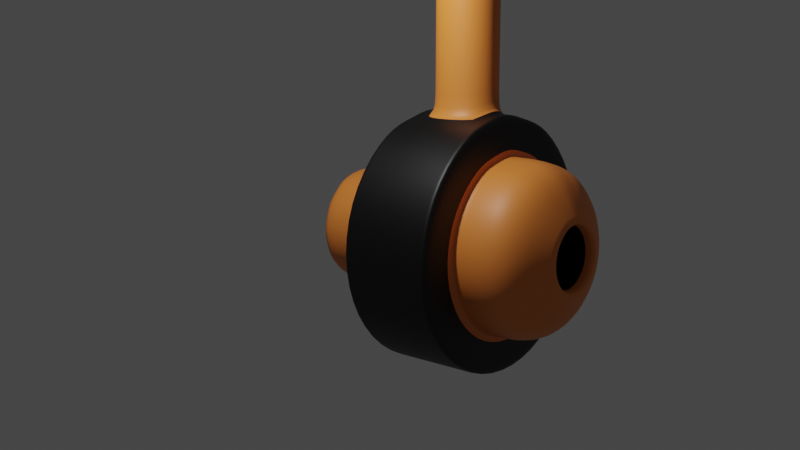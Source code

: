 # Source: Turret.blend  (saved by Blender 2.83.18; exported with 4.5.12 LTS)
import bpy
from mathutils import Matrix  # noqa: F401  (used for matrix-valued properties, if any)

bpy.ops.wm.read_factory_settings(use_empty=True)
scene = bpy.context.scene
scene.name = 'Scene'

# ---- collections
col_collection = bpy.data.collections.new('Collection'); scene.collection.children.link(col_collection)

# ---- materials (node trees are filled in below, after node groups)
mat_canonin = bpy.data.materials.new('CanonIn')
mat_canonin.use_transparent_shadow = False
mat_body = bpy.data.materials.new('Body')
mat_body.use_transparent_shadow = False

# ---- material node trees
mat_canonin.use_nodes = True; mat_canonin.node_tree.nodes.clear()
_N = mat_canonin.node_tree.nodes; _L = mat_canonin.node_tree.links
n0 = _N.new('ShaderNodeBsdfPrincipled'); n0.name = 'Principled BSDF'; n0.location = (10, 300)
n0.distribution = 'GGX'
n0.subsurface_method = 'BURLEY'
n0.inputs[0].default_value = (0.0, 0.0, 0.0, 1.0)
n0.inputs[3].default_value = 1.45
n0.inputs[27].default_value = (0.0, 0.0, 0.0, 1.0)
n0.inputs[28].default_value = 1.0
n1 = _N.new('ShaderNodeOutputMaterial'); n1.name = 'Material Output'; n1.location = (300, 300)
_L.new(n0.outputs[0], n1.inputs[0])
n1.is_active_output = True
mat_body.use_nodes = True; mat_body.node_tree.nodes.clear()
_N = mat_body.node_tree.nodes; _L = mat_body.node_tree.links
n0 = _N.new('ShaderNodeBsdfPrincipled'); n0.name = 'Principled BSDF'; n0.location = (10, 300)
n0.distribution = 'GGX'
n0.subsurface_method = 'BURLEY'
n0.inputs[0].default_value = (0.8, 0.2318, 0.03967, 1.0)
n0.inputs[3].default_value = 1.45
n0.inputs[27].default_value = (0.0, 0.0, 0.0, 1.0)
n0.inputs[28].default_value = 1.0
n1 = _N.new('ShaderNodeOutputMaterial'); n1.name = 'Material Output'; n1.location = (300, 300)
_L.new(n0.outputs[0], n1.inputs[0])
n1.is_active_output = True

# ---- world
world_world = bpy.data.worlds.new('World'); scene.world = world_world
world_world.use_nodes = True; world_world.node_tree.nodes.clear()
_N = world_world.node_tree.nodes; _L = world_world.node_tree.links
n0 = _N.new('ShaderNodeOutputWorld'); n0.name = 'World Output'; n0.location = (300, 300)
n1 = _N.new('ShaderNodeBackground'); n1.name = 'Background'; n1.location = (10, 300)
n1.inputs[0].default_value = (0.05088, 0.05088, 0.05088, 1.0)
_L.new(n1.outputs[0], n0.inputs[0])
n0.is_active_output = True
world_world.color = (0.05088, 0.05088, 0.05088)
world_world.use_sun_shadow = False
world_world.sun_shadow_jitter_overblur = 0.0

# ---- cameras
cam_camera = bpy.data.cameras.new('Camera')
cam_camera.clip_end = 100.0
cam_camera.ortho_scale = 7.314

# ---- lights
light_light = bpy.data.lights.new('Light', 'POINT')
light_light.transmission_factor = 0.0
light_light.energy = 1000.0
light_light.shadow_soft_size = 0.1
light_light.shadow_maximum_resolution = 0.006
light_light.use_absolute_resolution = True

# ---- meshes
me_cylinder = bpy.data.meshes.new('Cylinder')
me_cylinder.from_pydata([(1.0, -1.512, -7.55e-08), (1.0, 0.07177, -7.55e-08), (0.866, -1.512, 0.5), (0.866, 0.07177, 0.5), (0.5, -1.512, 0.866), (0.5, 0.07177, 0.866), (5.905e-07, -1.512, 1.0), (5.263e-09, 0.07177, 1.0), (-0.5, -1.512, 0.866), (-0.5, 0.07177, 0.866), (-0.866, -1.512, 0.5), (-0.866, 0.07177, 0.5), (-1.0, -1.512, 2.265e-07), (-1.0, 0.07177, 2.265e-07), (-0.866, -1.512, -0.5), (-0.866, 0.07177, -0.5), (-0.5, -1.512, -0.866), (-0.5, 0.07177, -0.866), (1.833e-08, -1.512, -1.0), (-5.669e-07, 0.07177, -1.0), (0.5, -1.512, -0.866), (0.5, 0.07177, -0.866), (0.866, -1.512, -0.5), (0.866, 0.07177, -0.5), (2.153, 0.07177, -1.511e-07), (1.865, 0.07177, 1.077), (1.077, 0.07177, 1.865), (2.023e-07, 0.07177, 2.153), (-1.077, 0.07177, 1.865), (-1.865, 0.07177, 1.077), (-2.153, 0.07177, 4.991e-07), (-1.865, 0.07177, -1.077), (-1.077, 0.07177, -1.865), (-1.03e-06, 0.07177, -2.153), (1.077, 0.07177, -1.865), (1.865, 0.07177, -1.077), (1.482, 1.694, -2.794e-08), (1.283, 1.694, 0.741), (0.741, 1.694, 1.283), (-4.167e-07, 1.694, 1.482), (-0.741, 1.694, 1.283), (-1.283, 1.694, 0.741), (-1.482, 1.694, 3.76e-07), (-1.283, 1.694, -0.741), (-0.741, 1.694, -1.283), (-1.237e-06, 1.694, -1.482), (0.741, 1.694, -1.283), (1.283, 1.694, -0.741), (1.865, 1.694, 1.077), (2.153, 1.694, -1.511e-07), (1.077, 1.694, 1.865), (-3.971e-07, 1.694, 2.153), (-1.077, 1.694, 1.865), (-1.865, 1.694, 1.077), (-2.153, 1.694, 4.991e-07), (-1.865, 1.694, -1.077), (-1.077, 1.694, -1.865), (-1.629e-06, 1.694, -2.153), (1.077, 1.694, -1.865), (1.865, 1.694, -1.077), (1.482, 2.338, -2.794e-08), (1.283, 2.338, 0.741), (0.741, 2.338, 1.283), (-6.548e-07, 2.338, 1.482), (-0.741, 2.338, 1.283), (-1.283, 2.338, 0.741), (-1.482, 2.338, 3.76e-07), (-1.283, 2.338, -0.741), (-0.741, 2.338, -1.283), (-1.475e-06, 2.338, -1.482), (0.741, 2.338, -1.283), (1.283, 2.338, -0.741), (1.248, 2.708, -2.667e-08), (1.081, 2.708, 0.624), (0.624, 2.708, 1.081), (-8.432e-07, 2.708, 1.248), (-0.624, 2.708, 1.081), (-1.081, 2.708, 0.624), (-1.248, 2.708, 3.135e-07), (-1.081, 2.708, -0.624), (-0.624, 2.708, -1.081), (-1.534e-06, 2.708, -1.248), (0.624, 2.708, -1.081), (1.081, 2.708, -0.624), (0.438, 1.924, 0.2529), (1.865, 0.8725, 1.077), (2.153, 0.8725, -1.511e-07), (1.865, 0.8725, -1.077), (-1.077, 0.8725, 1.865), (-1.865, 0.8725, -1.077), (1.077, 0.8725, -1.865), (-1.326e-06, 0.8725, -2.153), (-1.139e-07, 1.451, 4.72), (1.077, 0.8725, 1.865), (-2.153, 0.8725, 4.991e-07), (-1.865, 0.8725, 1.077), (0.438, 3.02, 0.2529), (0.5058, 3.02, -1.728e-08), (0.2529, 3.02, 0.438), (-1.111e-06, 3.02, 0.5058), (-0.2529, 3.02, 0.438), (-0.438, 3.02, 0.2529), (-0.5058, 3.02, 1.206e-07), (-0.438, 3.02, -0.2529), (-0.2529, 3.02, -0.438), (-1.391e-06, 3.02, -0.5058), (0.2529, 3.02, -0.438), (0.438, 3.02, -0.2529), (-1.077, 0.8725, -1.865), (-1.865, 1.451, 1.077), (1.077, 1.451, 1.865), (-1.54e-06, 1.451, -2.153), (2.153, 1.451, -1.511e-07), (-1.077, 1.451, -1.865), (1.865, 1.451, 1.077), (1.865, 1.451, -1.077), (-1.077, 1.451, 1.865), (-1.865, 1.451, -1.077), (1.077, 1.451, -1.865), (-3.075e-07, 1.451, 2.153), (-2.153, 1.451, 4.991e-07), (-2.153, 0.2936, 4.991e-07), (1.203e-07, 0.2936, 2.153), (1.077, 0.2936, -1.865), (-1.865, 0.2936, -1.077), (-1.077, 0.2936, 1.865), (1.865, 0.2936, -1.077), (1.865, 0.2936, 1.077), (-1.077, 0.2936, -1.865), (2.153, 0.2936, -1.511e-07), (-1.112e-06, 0.2936, -2.153), (1.077, 0.2936, 1.865), (-1.865, 0.2936, 1.077), (0.25, -1.512, 0.933), (0.25, 0.07177, 0.933), (0.5383, 0.07177, 2.009), (0.5383, 1.694, 2.009), (0.3705, 1.694, 1.383), (0.3705, 2.338, 1.383), (0.312, 2.708, 1.164), (0.1264, 3.02, 0.4719), (0.5383, 0.8725, 2.009), (0.388, 1.304, 2.009), (0.4324, 0.4883, 2.009), (-0.25, -1.512, 0.933), (-0.25, 0.07177, 0.933), (-0.5383, 0.07177, 2.009), (-0.5383, 1.694, 2.009), (-0.3705, 1.694, 1.383), (-0.3705, 2.338, 1.383), (-0.312, 2.708, 1.164), (-0.1265, 3.02, 0.4719), (-0.5383, 0.8725, 2.009), (-0.3333, 1.291, 2.009), (-0.3743, 0.5328, 2.009), (3.14e-07, 0.2936, 4.72), (0.5383, 0.8725, 4.72), (0.388, 1.304, 4.72), (0.4324, 0.4883, 4.72), (-0.5383, 0.8725, 4.72), (-0.3333, 1.291, 4.72), (-0.3743, 0.5328, 4.72), (0.003828, 0.4551, 4.72), (0.3959, 0.8768, 4.72), (0.003827, 1.298, 4.72), (0.2864, 1.191, 4.72), (0.3188, 0.597, 4.72), (-0.3883, 0.8768, 4.72), (-0.239, 1.181, 4.72), (-0.2688, 0.6293, 4.72), (0.003828, 0.4551, 2.47), (0.3959, 0.8768, 2.47), (0.003827, 1.298, 2.47), (0.2864, 1.191, 2.47), (0.3188, 0.597, 2.47), (-0.3883, 0.8768, 2.47), (-0.239, 1.181, 2.47), (-0.2688, 0.6293, 2.47), (0.5058, 1.924, -1.728e-08), (0.2529, 1.924, 0.438), (-7.063e-07, 1.924, 0.5058), (-0.2529, 1.924, 0.438), (-0.438, 1.924, 0.2529), (-0.5058, 1.924, 1.206e-07), (-0.438, 1.924, -0.2529), (-0.2529, 1.924, -0.438), (-9.861e-07, 1.924, -0.5058), (0.2529, 1.924, -0.438), (0.438, 1.924, -0.2529), (0.1265, 1.924, 0.4719), (-0.1265, 1.924, 0.4719), (-0.5383, 0.8725, 2.3), (-0.3333, 1.291, 2.3), (0.4324, 0.4883, 2.3), (1.411e-07, 0.2936, 2.429), (-0.3743, 0.5328, 2.3), (-2.867e-07, 1.451, 2.429), (0.388, 1.304, 2.3), (0.5383, 0.8725, 2.3), (-0.5383, 0.8725, 4.642), (0.4324, 0.4883, 4.642), (-1.194e-07, 1.451, 4.646), (-0.3333, 1.291, 4.642), (3.084e-07, 0.2936, 4.646), (-0.3743, 0.5328, 4.642), (0.388, 1.304, 4.642), (0.5383, 0.8725, 4.642), (0.003828, 0.4551, 4.694), (-0.2688, 0.6293, 4.694), (-0.3883, 0.8768, 4.694), (-0.239, 1.181, 4.694), (0.2864, 1.191, 4.694), (0.3959, 0.8768, 4.694), (0.003827, 1.298, 4.694), (0.3188, 0.597, 4.694), (1.0, -1.424, -7.55e-08), (0.866, -1.424, 0.5), (0.5, -1.424, 0.866), (5.58e-07, -1.424, 1.0), (-0.5, -1.424, 0.866), (-0.866, -1.424, 0.5), (-1.0, -1.424, 2.265e-07), (-0.866, -1.424, -0.5), (-0.5, -1.424, -0.866), (-1.415e-08, -1.424, -1.0), (0.5, -1.424, -0.866), (0.866, -1.424, -0.5), (0.25, -1.424, 0.933), (-0.25, -1.424, 0.933), (1.0, -0.1338, -7.55e-08), (0.866, -0.1338, 0.5), (0.5, -0.1338, 0.866), (8.124e-08, -0.1338, 1.0), (-0.5, -0.1338, 0.866), (-0.866, -0.1338, 0.5), (-1.0, -0.1338, 2.265e-07), (-0.866, -0.1338, -0.5), (-0.5, -0.1338, -0.866), (-4.91e-07, -0.1338, -1.0), (0.5, -0.1338, -0.866), (0.866, -0.1338, -0.5), (0.25, -0.1338, 0.933), (-0.25, -0.1338, 0.933), (-2.153, 0.1259, 4.991e-07), (1.823e-07, 0.1259, 2.153), (1.077, 0.1259, -1.865), (-1.865, 0.1259, -1.077), (-1.077, 0.1259, 1.865), (1.865, 0.1259, -1.077), (1.865, 0.1259, 1.077), (-1.077, 0.1259, -1.865), (2.153, 0.1259, -1.511e-07), (-1.05e-06, 0.1259, -2.153), (1.077, 0.1259, 1.865), (-1.865, 0.1259, 1.077), (0.5125, 0.1734, 2.009), (-0.4983, 0.1842, 2.009), (-1.865, 1.621, 1.077), (1.077, 1.621, 1.865), (-1.602e-06, 1.621, -2.153), (2.153, 1.621, -1.511e-07), (-1.077, 1.621, 1.865), (1.865, 1.621, -1.077), (1.865, 1.621, 1.077), (-1.077, 1.621, -1.865), (-1.865, 1.621, -1.077), (1.077, 1.621, -1.865), (-3.702e-07, 1.621, 2.153), (-2.153, 1.621, 4.991e-07), (0.4932, 1.577, 2.009), (-0.4768, 1.573, 2.009), (1.283, 1.743, 0.741), (0.741, 1.743, 1.283), (-0.741, 1.743, -1.283), (-1.255e-06, 1.743, -1.482), (-1.283, 1.743, 0.741), (-1.482, 1.743, 3.76e-07), (-4.35e-07, 1.743, 1.482), (0.741, 1.743, -1.283), (-1.283, 1.743, -0.741), (-0.741, 1.743, 1.283), (1.283, 1.743, -0.741), (1.482, 1.743, -2.794e-08), (0.3705, 1.743, 1.383), (-0.3705, 1.743, 1.383), (-0.2997, 2.981, 0.5191), (-0.5191, 2.981, 0.2997), (0.5191, 2.981, -0.2997), (0.5994, 2.981, -1.846e-08), (0.5191, 2.981, 0.2997), (0.2997, 2.981, 0.5191), (-0.2997, 2.981, -0.5191), (-1.409e-06, 2.981, -0.5994), (-0.5994, 2.981, 1.449e-07), (-1.078e-06, 2.981, 0.5994), (0.2997, 2.981, -0.5191), (-0.5191, 2.981, -0.2997), (0.1499, 2.981, 0.5593), (-0.1499, 2.981, 0.5593)], [], [(229, 1, 3, 230), (230, 3, 5, 231), (241, 134, 7, 232), (242, 145, 9, 233), (233, 9, 11, 234), (234, 11, 13, 235), (235, 13, 15, 236), (236, 15, 17, 237), (237, 17, 19, 238), (238, 19, 21, 239), (13, 11, 29, 30), (239, 21, 23, 240), (240, 23, 1, 229), (0, 2, 4, 133, 6, 144, 8, 10, 12, 14, 16, 18, 20, 22), (268, 257, 53, 54), (11, 9, 28, 29), (145, 7, 27, 146), (1, 23, 35, 24), (3, 1, 24, 25), (134, 5, 26, 135), (23, 21, 34, 35), (5, 3, 25, 26), (21, 19, 33, 34), (19, 17, 32, 33), (17, 15, 31, 32), (15, 13, 30, 31), (272, 271, 61, 62), (269, 258, 50, 136), (266, 259, 57, 58), (265, 268, 54, 55), (270, 267, 51, 147), (262, 266, 58, 59), (263, 260, 49, 48), (264, 265, 55, 56), (257, 261, 52, 53), (260, 262, 59, 49), (258, 263, 48, 50), (259, 264, 56, 57), (36, 37, 48, 49), (37, 38, 50, 48), (137, 39, 51, 136), (148, 40, 52, 147), (40, 41, 53, 52), (41, 42, 54, 53), (42, 43, 55, 54), (43, 44, 56, 55), (44, 45, 57, 56), (45, 46, 58, 57), (46, 47, 59, 58), (47, 36, 49, 59), (60, 71, 83, 72), (274, 273, 68, 69), (276, 275, 65, 66), (283, 272, 62, 138), (278, 274, 69, 70), (279, 276, 66, 67), (284, 277, 63, 149), (281, 278, 70, 71), (271, 282, 60, 61), (273, 279, 67, 68), (275, 280, 64, 65), (282, 281, 71, 60), (286, 285, 100, 101), (62, 61, 73, 74), (69, 68, 80, 81), (66, 65, 77, 78), (138, 62, 74, 139), (70, 69, 81, 82), (67, 66, 78, 79), (149, 63, 75, 150), (71, 70, 82, 83), (61, 60, 72, 73), (68, 67, 79, 80), (65, 64, 76, 77), (123, 130, 91, 90), (288, 287, 107, 97), (290, 289, 96, 98), (292, 291, 104, 105), (293, 286, 101, 102), (297, 290, 98, 140), (295, 292, 105, 106), (296, 293, 102, 103), (298, 294, 99, 151), (287, 295, 106, 107), (289, 288, 97, 96), (291, 296, 103, 104), (104, 103, 184, 185), (103, 102, 183, 184), (102, 101, 182, 183), (101, 100, 181, 182), (99, 140, 189, 180), (97, 107, 188, 178), (151, 99, 180, 190), (100, 151, 190, 181), (107, 106, 187, 188), (140, 98, 179, 189), (106, 105, 186, 187), (96, 97, 178, 84), (124, 121, 94, 89), (202, 199, 159, 160), (126, 123, 90, 87), (127, 129, 86, 85), (128, 124, 89, 108), (132, 125, 88, 95), (129, 126, 87, 86), (131, 127, 85, 93), (130, 128, 108, 91), (143, 131, 93, 141), (121, 132, 95, 94), (91, 108, 113, 111), (93, 85, 114, 110), (86, 87, 115, 112), (95, 88, 116, 109), (108, 89, 117, 113), (85, 86, 112, 114), (87, 90, 118, 115), (203, 200, 158, 155), (89, 94, 120, 117), (90, 91, 111, 118), (141, 93, 110, 142), (94, 95, 109, 120), (243, 254, 132, 121), (255, 253, 131, 143), (252, 250, 128, 130), (253, 249, 127, 131), (251, 248, 126, 129), (254, 247, 125, 132), (250, 246, 124, 128), (249, 251, 129, 127), (248, 245, 123, 126), (256, 244, 122, 154), (246, 243, 121, 124), (245, 252, 130, 123), (244, 255, 143, 122), (205, 201, 92, 157), (204, 203, 155, 161), (294, 297, 140, 99), (63, 138, 139, 75), (277, 283, 138, 63), (38, 137, 136, 50), (267, 269, 136, 51), (7, 134, 135, 27), (231, 5, 134, 241), (247, 256, 154, 125), (88, 152, 153, 116), (125, 154, 152, 88), (285, 298, 151, 100), (64, 149, 150, 76), (280, 284, 149, 64), (39, 148, 147, 51), (261, 270, 147, 52), (9, 145, 146, 28), (232, 7, 145, 242), (199, 204, 161, 159), (206, 205, 157, 156), (201, 202, 160, 92), (200, 206, 156, 158), (155, 158, 166, 162), (159, 161, 169, 167), (158, 156, 163, 166), (161, 155, 162, 169), (92, 160, 168, 164), (157, 92, 164, 165), (160, 159, 167, 168), (156, 157, 165, 163), (208, 207, 170, 177), (210, 209, 175, 176), (212, 211, 173, 171), (211, 213, 172, 173), (213, 210, 176, 172), (214, 212, 171, 174), (207, 214, 174, 170), (209, 208, 177, 175), (172, 176, 175, 177, 170, 174, 171, 173), (105, 104, 185, 186), (98, 96, 84, 179), (178, 188, 187, 186, 185, 184, 183, 182, 181, 190, 180, 189, 179, 84), (143, 141, 198, 193), (119, 153, 192, 196), (141, 142, 197, 198), (152, 154, 195, 191), (154, 122, 194, 195), (142, 119, 196, 197), (122, 143, 193, 194), (153, 152, 191, 192), (193, 198, 206, 200), (196, 192, 202, 201), (198, 197, 205, 206), (191, 195, 204, 199), (195, 194, 203, 204), (197, 196, 201, 205), (194, 193, 200, 203), (192, 191, 199, 202), (167, 169, 208, 209), (162, 166, 214, 207), (166, 163, 212, 214), (164, 168, 210, 213), (165, 164, 213, 211), (163, 165, 211, 212), (168, 167, 209, 210), (169, 162, 207, 208), (6, 218, 228, 144), (4, 217, 227, 133), (22, 226, 215, 0), (20, 225, 226, 22), (18, 224, 225, 20), (16, 223, 224, 18), (14, 222, 223, 16), (12, 221, 222, 14), (10, 220, 221, 12), (8, 219, 220, 10), (144, 228, 219, 8), (133, 227, 218, 6), (2, 216, 217, 4), (0, 215, 216, 2), (218, 232, 242, 228), (217, 231, 241, 227), (226, 240, 229, 215), (225, 239, 240, 226), (224, 238, 239, 225), (223, 237, 238, 224), (222, 236, 237, 223), (221, 235, 236, 222), (220, 234, 235, 221), (219, 233, 234, 220), (228, 242, 233, 219), (227, 241, 232, 218), (216, 230, 231, 217), (215, 229, 230, 216), (28, 146, 256, 247), (27, 135, 255, 244), (34, 33, 252, 245), (31, 30, 243, 246), (146, 27, 244, 256), (35, 34, 245, 248), (25, 24, 251, 249), (32, 31, 246, 250), (29, 28, 247, 254), (24, 35, 248, 251), (26, 25, 249, 253), (33, 32, 250, 252), (135, 26, 253, 255), (30, 29, 254, 243), (116, 153, 270, 261), (119, 142, 269, 267), (111, 113, 264, 259), (110, 114, 263, 258), (112, 115, 262, 260), (109, 116, 261, 257), (113, 117, 265, 264), (114, 112, 260, 263), (115, 118, 266, 262), (153, 119, 267, 270), (117, 120, 268, 265), (118, 111, 259, 266), (142, 110, 258, 269), (120, 109, 257, 268), (40, 148, 284, 280), (39, 137, 283, 277), (36, 47, 281, 282), (41, 40, 280, 275), (44, 43, 279, 273), (37, 36, 282, 271), (47, 46, 278, 281), (148, 39, 277, 284), (43, 42, 276, 279), (46, 45, 274, 278), (137, 38, 272, 283), (42, 41, 275, 276), (45, 44, 273, 274), (38, 37, 271, 272), (76, 150, 298, 285), (75, 139, 297, 294), (80, 79, 296, 291), (73, 72, 288, 289), (83, 82, 295, 287), (150, 75, 294, 298), (79, 78, 293, 296), (82, 81, 292, 295), (139, 74, 290, 297), (78, 77, 286, 293), (81, 80, 291, 292), (74, 73, 289, 290), (72, 83, 287, 288), (77, 76, 285, 286)])
me_cylinder.polygons.foreach_set('use_smooth', [True] * 285)
me_cylinder.polygons.foreach_set('material_index', [1, 1, 1, 1, 1, 1, 1, 1, 1, 1, 0, 1, 1, 0, 0, 0, 0, 0, 0, 0, 0, 0, 0, 0, 0, 0, 1, 0, 0, 0, 0, 0, 0, 0, 0, 0, 0, 0, 0, 0, 0, 0, 0, 0, 0, 0, 0, 0, 0, 0, 1, 1, 1, 1, 1, 1, 1, 1, 1, 1, 1, 1, 1, 1, 1, 1, 1, 1, 1, 1, 1, 1, 1, 1, 0, 1, 1, 1, 1, 1, 1, 1, 1, 1, 1, 1, 0, 0, 0, 0, 0, 0, 0, 0, 0, 0, 0, 0, 0, 1, 0, 0, 0, 0, 0, 0, 0, 0, 0, 0, 0, 0, 0, 0, 0, 0, 1, 0, 0, 0, 0, 0, 0, 0, 0, 0, 0, 0, 0, 0, 0, 0, 0, 0, 1, 1, 1, 1, 1, 0, 0, 0, 1, 0, 0, 0, 1, 1, 1, 0, 0, 0, 1, 1, 1, 1, 1, 1, 1, 1, 1, 1, 1, 1, 1, 0, 0, 0, 0, 0, 0, 0, 0, 0, 0, 0, 0, 1, 1, 1, 1, 1, 1, 1, 1, 1, 1, 1, 1, 1, 1, 1, 1, 0, 0, 0, 0, 0, 0, 0, 0, 1, 1, 1, 1, 1, 1, 1, 1, 1, 1, 1, 1, 1, 1, 1, 1, 1, 1, 1, 1, 1, 1, 1, 1, 1, 1, 1, 1, 0, 0, 0, 0, 0, 0, 0, 0, 0, 0, 0, 0, 0, 0, 0, 0, 0, 0, 0, 0, 0, 0, 0, 0, 0, 0, 0, 0, 1, 1, 1, 1, 1, 1, 1, 1, 1, 1, 1, 1, 1, 1, 1, 1, 1, 1, 1, 1, 1, 1, 1, 1, 1, 1, 1, 1])
_uv = me_cylinder.uv_layers.new(name='UVMap')
_uv.uv.foreach_set('vector', [1.0, 0.9351, 1.0, 1.0, 0.9167, 1.0, 0.9167, 0.9351, 0.9167, 0.9351, 0.9167, 1.0, 0.8333, 1.0, 0.8333, 0.9351, 0.7917, 0.9351, 0.7917, 1.0, 0.75, 1.0, 0.75, 0.9351, 0.7083, 0.9351, 0.7083, 1.0, 0.6667, 1.0, 0.6667, 0.9351, 0.6667, 0.9351, 0.6667, 1.0, 0.5833, 1.0, 0.5833, 0.9351, 0.5833, 0.9351, 0.5833, 1.0, 0.5, 1.0, 0.5, 0.9351, 0.5, 0.9351, 0.5, 1.0, 0.4167, 1.0, 0.4167, 0.9351, 0.4167, 0.9351, 0.4167, 1.0, 0.3333, 1.0, 0.3333, 0.9351, 0.3333, 0.9351, 0.3333, 1.0, 0.25, 1.0, 0.25, 0.9351, 0.25, 0.9351, 0.25, 1.0, 0.1667, 1.0, 0.1667, 0.9351, 0.5, 1.0, 0.5833, 1.0, 0.5833, 1.0, 0.5, 1.0, 0.1667, 0.9351, 0.1667, 1.0, 0.08333, 1.0, 0.08333, 0.9351, 0.08333, 0.9351, 0.08333, 1.0, 7.451e-08, 1.0, 7.451e-08, 0.9351, 0.75, 0.49, 0.87, 0.4578, 0.9578, 0.37, 0.9739, 0.31, 0.99, 0.25, 0.9739, 0.19, 0.9578, 0.13, 0.87, 0.04215, 0.75, 0.01, 0.63, 0.04215, 0.5422, 0.13, 0.51, 0.25, 0.5422, 0.37, 0.63, 0.4578, 0.5, 1.0, 0.5833, 1.0, 0.5833, 1.0, 0.5, 1.0, 0.5833, 1.0, 0.6667, 1.0, 0.6667, 1.0, 0.5833, 1.0, 0.7083, 1.0, 0.75, 1.0, 0.75, 1.0, 0.7083, 1.0, 7.451e-08, 1.0, 0.08333, 1.0, 0.08333, 1.0, 7.451e-08, 1.0, 0.9167, 1.0, 1.0, 1.0, 1.0, 1.0, 0.9167, 1.0, 0.7917, 1.0, 0.8333, 1.0, 0.8333, 1.0, 0.7917, 1.0, 0.08333, 1.0, 0.1667, 1.0, 0.1667, 1.0, 0.08333, 1.0, 0.8333, 1.0, 0.9167, 1.0, 0.9167, 1.0, 0.8333, 1.0, 0.1667, 1.0, 0.25, 1.0, 0.25, 1.0, 0.1667, 1.0, 0.25, 1.0, 0.3333, 1.0, 0.3333, 1.0, 0.25, 1.0, 0.3333, 1.0, 0.4167, 1.0, 0.4167, 1.0, 0.3333, 1.0, 0.4167, 1.0, 0.5, 1.0, 0.5, 1.0, 0.4167, 1.0, 0.3931, 0.3326, 0.3326, 0.3931, 0.3326, 0.3931, 0.3931, 0.3326, 0.7917, 1.0, 0.8333, 1.0, 0.8333, 1.0, 0.7917, 1.0, 0.1667, 1.0, 0.25, 1.0, 0.25, 1.0, 0.1667, 1.0, 0.4167, 1.0, 0.5, 1.0, 0.5, 1.0, 0.4167, 1.0, 0.7083, 1.0, 0.75, 1.0, 0.75, 1.0, 0.7083, 1.0, 0.08333, 1.0, 0.1667, 1.0, 0.1667, 1.0, 0.08333, 1.0, 0.9167, 1.0, 1.0, 1.0, 1.0, 1.0, 0.9167, 1.0, 0.3333, 1.0, 0.4167, 1.0, 0.4167, 1.0, 0.3333, 1.0, 0.5833, 1.0, 0.6667, 1.0, 0.6667, 1.0, 0.5833, 1.0, 7.451e-08, 1.0, 0.08333, 1.0, 0.08333, 1.0, 7.451e-08, 1.0, 0.8333, 1.0, 0.9167, 1.0, 0.9167, 1.0, 0.8333, 1.0, 0.25, 1.0, 0.3333, 1.0, 0.3333, 1.0, 0.25, 1.0, 0.25, 0.4152, 0.3326, 0.3931, 0.37, 0.4578, 0.25, 0.49, 0.3326, 0.3931, 0.3931, 0.3326, 0.4578, 0.37, 0.37, 0.4578, 0.4041, 0.2913, 0.4152, 0.25, 0.49, 0.25, 0.4739, 0.31, 0.4041, 0.2087, 0.3931, 0.1674, 0.4578, 0.13, 0.4739, 0.19, 0.3931, 0.1674, 0.3326, 0.1069, 0.37, 0.04215, 0.4578, 0.13, 0.3326, 0.1069, 0.25, 0.08482, 0.25, 0.01, 0.37, 0.04215, 0.25, 0.08482, 0.1674, 0.1069, 0.13, 0.04215, 0.25, 0.01, 0.1674, 0.1069, 0.1069, 0.1674, 0.04215, 0.13, 0.13, 0.04215, 0.1069, 0.1674, 0.08482, 0.25, 0.01, 0.25, 0.04215, 0.13, 0.08482, 0.25, 0.1069, 0.3326, 0.04215, 0.37, 0.01, 0.25, 0.1069, 0.3326, 0.1674, 0.3931, 0.13, 0.4578, 0.04215, 0.37, 0.1674, 0.3931, 0.25, 0.4152, 0.25, 0.49, 0.13, 0.4578, 0.25, 0.4152, 0.1674, 0.3931, 0.1674, 0.3931, 0.25, 0.4152, 0.08482, 0.25, 0.1069, 0.1674, 0.1069, 0.1674, 0.08482, 0.25, 0.25, 0.08482, 0.3326, 0.1069, 0.3326, 0.1069, 0.25, 0.08482, 0.4041, 0.2913, 0.3931, 0.3326, 0.3931, 0.3326, 0.4041, 0.2913, 0.1069, 0.3326, 0.08482, 0.25, 0.08482, 0.25, 0.1069, 0.3326, 0.1674, 0.1069, 0.25, 0.08482, 0.25, 0.08482, 0.1674, 0.1069, 0.4041, 0.2087, 0.4152, 0.25, 0.4152, 0.25, 0.4041, 0.2087, 0.1674, 0.3931, 0.1069, 0.3326, 0.1069, 0.3326, 0.1674, 0.3931, 0.3326, 0.3931, 0.25, 0.4152, 0.25, 0.4152, 0.3326, 0.3931, 0.1069, 0.1674, 0.1674, 0.1069, 0.1674, 0.1069, 0.1069, 0.1674, 0.3326, 0.1069, 0.3931, 0.1674, 0.3931, 0.1674, 0.3326, 0.1069, 0.25, 0.4152, 0.1674, 0.3931, 0.1674, 0.3931, 0.25, 0.4152, 0.3326, 0.1069, 0.3931, 0.1674, 0.3931, 0.1674, 0.3326, 0.1069, 0.3931, 0.3326, 0.3326, 0.3931, 0.3326, 0.3931, 0.3931, 0.3326, 0.08482, 0.25, 0.1069, 0.1674, 0.1069, 0.1674, 0.08482, 0.25, 0.25, 0.08482, 0.3326, 0.1069, 0.3326, 0.1069, 0.25, 0.08482, 0.4041, 0.2913, 0.3931, 0.3326, 0.3931, 0.3326, 0.4041, 0.2913, 0.1069, 0.3326, 0.08482, 0.25, 0.08482, 0.25, 0.1069, 0.3326, 0.1674, 0.1069, 0.25, 0.08482, 0.25, 0.08482, 0.1674, 0.1069, 0.4041, 0.2087, 0.4152, 0.25, 0.4152, 0.25, 0.4041, 0.2087, 0.1674, 0.3931, 0.1069, 0.3326, 0.1069, 0.3326, 0.1674, 0.3931, 0.3326, 0.3931, 0.25, 0.4152, 0.25, 0.4152, 0.3326, 0.3931, 0.1069, 0.1674, 0.1674, 0.1069, 0.1674, 0.1069, 0.1069, 0.1674, 0.3326, 0.1069, 0.3931, 0.1674, 0.3931, 0.1674, 0.3326, 0.1069, 0.1667, 1.0, 0.25, 1.0, 0.25, 1.0, 0.1667, 1.0, 0.25, 0.4152, 0.1674, 0.3931, 0.1674, 0.3931, 0.25, 0.4152, 0.3931, 0.3326, 0.3326, 0.3931, 0.3326, 0.3931, 0.3931, 0.3326, 0.08482, 0.25, 0.1069, 0.1674, 0.1069, 0.1674, 0.08482, 0.25, 0.25, 0.08482, 0.3326, 0.1069, 0.3326, 0.1069, 0.25, 0.08482, 0.4041, 0.2913, 0.3931, 0.3326, 0.3931, 0.3326, 0.4041, 0.2913, 0.1069, 0.3326, 0.08482, 0.25, 0.08482, 0.25, 0.1069, 0.3326, 0.1674, 0.1069, 0.25, 0.08482, 0.25, 0.08482, 0.1674, 0.1069, 0.4041, 0.2087, 0.4152, 0.25, 0.4152, 0.25, 0.4041, 0.2087, 0.1674, 0.3931, 0.1069, 0.3326, 0.1069, 0.3326, 0.1674, 0.3931, 0.3326, 0.3931, 0.25, 0.4152, 0.25, 0.4152, 0.3326, 0.3931, 0.1069, 0.1674, 0.1674, 0.1069, 0.1674, 0.1069, 0.1069, 0.1674, 0.1069, 0.1674, 0.1674, 0.1069, 0.1674, 0.1069, 0.1069, 0.1674, 0.1674, 0.1069, 0.25, 0.08482, 0.25, 0.08482, 0.1674, 0.1069, 0.25, 0.08482, 0.3326, 0.1069, 0.3326, 0.1069, 0.25, 0.08482, 0.3326, 0.1069, 0.3931, 0.1674, 0.3931, 0.1674, 0.3326, 0.1069, 0.4152, 0.25, 0.4041, 0.2913, 0.4041, 0.2913, 0.4152, 0.25, 0.25, 0.4152, 0.1674, 0.3931, 0.1674, 0.3931, 0.25, 0.4152, 0.4041, 0.2087, 0.4152, 0.25, 0.4152, 0.25, 0.4041, 0.2087, 0.3931, 0.1674, 0.4041, 0.2087, 0.4041, 0.2087, 0.3931, 0.1674, 0.1674, 0.3931, 0.1069, 0.3326, 0.1069, 0.3326, 0.1674, 0.3931, 0.4041, 0.2913, 0.3931, 0.3326, 0.3931, 0.3326, 0.4041, 0.2913, 0.1069, 0.3326, 0.08482, 0.25, 0.08482, 0.25, 0.1069, 0.3326, 0.3326, 0.3931, 0.25, 0.4152, 0.25, 0.4152, 0.3326, 0.3931, 0.4167, 1.0, 0.5, 1.0, 0.5, 1.0, 0.4167, 1.0, 0.7083, 1.0, 0.7083, 1.0, 0.7083, 1.0, 0.7083, 1.0, 0.08333, 1.0, 0.1667, 1.0, 0.1667, 1.0, 0.08333, 1.0, 0.9167, 1.0, 1.0, 1.0, 1.0, 1.0, 0.9167, 1.0, 0.3333, 1.0, 0.4167, 1.0, 0.4167, 1.0, 0.3333, 1.0, 0.5833, 1.0, 0.6667, 1.0, 0.6667, 1.0, 0.5833, 1.0, 7.451e-08, 1.0, 0.08333, 1.0, 0.08333, 1.0, 7.451e-08, 1.0, 0.8333, 1.0, 0.9167, 1.0, 0.9167, 1.0, 0.8333, 1.0, 0.25, 1.0, 0.3333, 1.0, 0.3333, 1.0, 0.25, 1.0, 0.7917, 1.0, 0.8333, 1.0, 0.8333, 1.0, 0.7917, 1.0, 0.5, 1.0, 0.5833, 1.0, 0.5833, 1.0, 0.5, 1.0, 0.25, 1.0, 0.3333, 1.0, 0.3333, 1.0, 0.25, 1.0, 0.8333, 1.0, 0.9167, 1.0, 0.9167, 1.0, 0.8333, 1.0, 7.451e-08, 1.0, 0.08333, 1.0, 0.08333, 1.0, 7.451e-08, 1.0, 0.5833, 1.0, 0.6667, 1.0, 0.6667, 1.0, 0.5833, 1.0, 0.3333, 1.0, 0.4167, 1.0, 0.4167, 1.0, 0.3333, 1.0, 0.9167, 1.0, 1.0, 1.0, 1.0, 1.0, 0.9167, 1.0, 0.08333, 1.0, 0.1667, 1.0, 0.1667, 1.0, 0.08333, 1.0, 0.75, 1.0, 0.7917, 1.0, 0.7917, 1.0, 0.75, 1.0, 0.4167, 1.0, 0.5, 1.0, 0.5, 1.0, 0.4167, 1.0, 0.1667, 1.0, 0.25, 1.0, 0.25, 1.0, 0.1667, 1.0, 0.7917, 1.0, 0.8333, 1.0, 0.8333, 1.0, 0.7917, 1.0, 0.5, 1.0, 0.5833, 1.0, 0.5833, 1.0, 0.5, 1.0, 0.5, 1.0, 0.5833, 1.0, 0.5833, 1.0, 0.5, 1.0, 0.7917, 1.0, 0.8333, 1.0, 0.8333, 1.0, 0.7917, 1.0, 0.25, 1.0, 0.3333, 1.0, 0.3333, 1.0, 0.25, 1.0, 0.8333, 1.0, 0.9167, 1.0, 0.9167, 1.0, 0.8333, 1.0, 7.451e-08, 1.0, 0.08333, 1.0, 0.08333, 1.0, 7.451e-08, 1.0, 0.5833, 1.0, 0.6667, 1.0, 0.6667, 1.0, 0.5833, 1.0, 0.3333, 1.0, 0.4167, 1.0, 0.4167, 1.0, 0.3333, 1.0, 0.9167, 1.0, 1.0, 1.0, 1.0, 1.0, 0.9167, 1.0, 0.08333, 1.0, 0.1667, 1.0, 0.1667, 1.0, 0.08333, 1.0, 0.7083, 1.0, 0.75, 1.0, 0.75, 1.0, 0.7083, 1.0, 0.4167, 1.0, 0.5, 1.0, 0.5, 1.0, 0.4167, 1.0, 0.1667, 1.0, 0.25, 1.0, 0.25, 1.0, 0.1667, 1.0, 0.75, 1.0, 0.7917, 1.0, 0.7917, 1.0, 0.75, 1.0, 0.7917, 1.0, 0.75, 1.0, 0.75, 1.0, 0.7917, 1.0, 0.7083, 1.0, 0.75, 1.0, 0.75, 1.0, 0.7083, 1.0, 0.4152, 0.25, 0.4041, 0.2913, 0.4041, 0.2913, 0.4152, 0.25, 0.4152, 0.25, 0.4041, 0.2913, 0.4041, 0.2913, 0.4152, 0.25, 0.4152, 0.25, 0.4041, 0.2913, 0.4041, 0.2913, 0.4152, 0.25, 0.3931, 0.3326, 0.4041, 0.2913, 0.4739, 0.31, 0.4578, 0.37, 0.75, 1.0, 0.7917, 1.0, 0.7917, 1.0, 0.75, 1.0, 0.75, 1.0, 0.7917, 1.0, 0.7917, 1.0, 0.75, 1.0, 0.8333, 0.9351, 0.8333, 1.0, 0.7917, 1.0, 0.7917, 0.9351, 0.6667, 1.0, 0.7083, 1.0, 0.7083, 1.0, 0.6667, 1.0, 0.6667, 1.0, 0.7083, 1.0, 0.7083, 1.0, 0.6667, 1.0, 0.6667, 1.0, 0.7083, 1.0, 0.7083, 1.0, 0.6667, 1.0, 0.3931, 0.1674, 0.4041, 0.2087, 0.4041, 0.2087, 0.3931, 0.1674, 0.3931, 0.1674, 0.4041, 0.2087, 0.4041, 0.2087, 0.3931, 0.1674, 0.3931, 0.1674, 0.4041, 0.2087, 0.4041, 0.2087, 0.3931, 0.1674, 0.4152, 0.25, 0.4041, 0.2087, 0.4739, 0.19, 0.49, 0.25, 0.6667, 1.0, 0.7083, 1.0, 0.7083, 1.0, 0.6667, 1.0, 0.6667, 1.0, 0.7083, 1.0, 0.7083, 1.0, 0.6667, 1.0, 0.75, 0.9351, 0.75, 1.0, 0.7083, 1.0, 0.7083, 0.9351, 0.7083, 1.0, 0.7083, 1.0, 0.7083, 1.0, 0.7083, 1.0, 0.7917, 1.0, 0.7917, 1.0, 0.7917, 1.0, 0.7917, 1.0, 0.75, 1.0, 0.7083, 1.0, 0.7083, 1.0, 0.75, 1.0, 0.7917, 1.0, 0.7917, 1.0, 0.7917, 1.0, 0.7917, 1.0, 0.75, 1.0, 0.7917, 1.0, 0.7917, 1.0, 0.75, 1.0, 0.7083, 1.0, 0.7083, 1.0, 0.7083, 1.0, 0.7083, 1.0, 0.7917, 1.0, 0.7917, 1.0, 0.7917, 1.0, 0.7917, 1.0, 0.7083, 1.0, 0.75, 1.0, 0.75, 1.0, 0.7083, 1.0, 0.75, 1.0, 0.7083, 1.0, 0.7083, 1.0, 0.75, 1.0, 0.7917, 1.0, 0.75, 1.0, 0.75, 1.0, 0.7917, 1.0, 0.7083, 1.0, 0.7083, 1.0, 0.7083, 1.0, 0.7083, 1.0, 0.7917, 1.0, 0.7917, 1.0, 0.7917, 1.0, 0.7917, 1.0, 0.7083, 1.0, 0.75, 1.0, 0.75, 1.0, 0.7083, 1.0, 0.7083, 1.0, 0.7083, 1.0, 0.7083, 1.0, 0.7083, 1.0, 0.7917, 1.0, 0.7917, 1.0, 0.7917, 1.0, 0.7917, 1.0, 0.7917, 1.0, 0.75, 1.0, 0.75, 1.0, 0.7917, 1.0, 0.75, 1.0, 0.7083, 1.0, 0.7083, 1.0, 0.75, 1.0, 0.7917, 1.0, 0.7917, 1.0, 0.7917, 1.0, 0.7917, 1.0, 0.75, 1.0, 0.7917, 1.0, 0.7917, 1.0, 0.75, 1.0, 0.7083, 1.0, 0.7083, 1.0, 0.7083, 1.0, 0.7083, 1.0, 0.75, 1.0, 0.7083, 1.0, 0.7083, 1.0, 0.7083, 1.0, 0.75, 1.0, 0.7917, 1.0, 0.7917, 1.0, 0.7917, 1.0, 0.08482, 0.25, 0.1069, 0.1674, 0.1069, 0.1674, 0.08482, 0.25, 0.3931, 0.3326, 0.3326, 0.3931, 0.3326, 0.3931, 0.3931, 0.3326, 0.25, 0.4152, 0.1674, 0.3931, 0.1069, 0.3326, 0.08482, 0.25, 0.1069, 0.1674, 0.1674, 0.1069, 0.25, 0.08482, 0.3326, 0.1069, 0.3931, 0.1674, 0.4041, 0.2087, 0.4152, 0.25, 0.4041, 0.2913, 0.3931, 0.3326, 0.3326, 0.3931, 0.7917, 1.0, 0.7917, 1.0, 0.7917, 1.0, 0.7917, 1.0, 0.75, 1.0, 0.7083, 1.0, 0.7083, 1.0, 0.75, 1.0, 0.7917, 1.0, 0.7917, 1.0, 0.7917, 1.0, 0.7917, 1.0, 0.7083, 1.0, 0.7083, 1.0, 0.7083, 1.0, 0.7083, 1.0, 0.7083, 1.0, 0.75, 1.0, 0.75, 1.0, 0.7083, 1.0, 0.7917, 1.0, 0.75, 1.0, 0.75, 1.0, 0.7917, 1.0, 0.75, 1.0, 0.7917, 1.0, 0.7917, 1.0, 0.75, 1.0, 0.7083, 1.0, 0.7083, 1.0, 0.7083, 1.0, 0.7083, 1.0, 0.7917, 1.0, 0.7917, 1.0, 0.7917, 1.0, 0.7917, 1.0, 0.75, 1.0, 0.7083, 1.0, 0.7083, 1.0, 0.75, 1.0, 0.7917, 1.0, 0.7917, 1.0, 0.7917, 1.0, 0.7917, 1.0, 0.7083, 1.0, 0.7083, 1.0, 0.7083, 1.0, 0.7083, 1.0, 0.7083, 1.0, 0.75, 1.0, 0.75, 1.0, 0.7083, 1.0, 0.7917, 1.0, 0.75, 1.0, 0.75, 1.0, 0.7917, 1.0, 0.75, 1.0, 0.7917, 1.0, 0.7917, 1.0, 0.75, 1.0, 0.7083, 1.0, 0.7083, 1.0, 0.7083, 1.0, 0.7083, 1.0, 0.7083, 1.0, 0.7083, 1.0, 0.7083, 1.0, 0.7083, 1.0, 0.75, 1.0, 0.7917, 1.0, 0.7917, 1.0, 0.75, 1.0, 0.7917, 1.0, 0.7917, 1.0, 0.7917, 1.0, 0.7917, 1.0, 0.75, 1.0, 0.7083, 1.0, 0.7083, 1.0, 0.75, 1.0, 0.7917, 1.0, 0.75, 1.0, 0.75, 1.0, 0.7917, 1.0, 0.7917, 1.0, 0.7917, 1.0, 0.7917, 1.0, 0.7917, 1.0, 0.7083, 1.0, 0.7083, 1.0, 0.7083, 1.0, 0.7083, 1.0, 0.7083, 1.0, 0.75, 1.0, 0.75, 1.0, 0.7083, 1.0, 0.75, 0.5, 0.75, 0.5277, 0.7083, 0.5277, 0.7083, 0.5, 0.8333, 0.5, 0.8333, 0.5277, 0.7917, 0.5277, 0.7917, 0.5, 0.08333, 0.5, 0.08333, 0.5277, 7.451e-08, 0.5277, 7.451e-08, 0.5, 0.1667, 0.5, 0.1667, 0.5277, 0.08333, 0.5277, 0.08333, 0.5, 0.25, 0.5, 0.25, 0.5277, 0.1667, 0.5277, 0.1667, 0.5, 0.3333, 0.5, 0.3333, 0.5277, 0.25, 0.5277, 0.25, 0.5, 0.4167, 0.5, 0.4167, 0.5277, 0.3333, 0.5277, 0.3333, 0.5, 0.5, 0.5, 0.5, 0.5277, 0.4167, 0.5277, 0.4167, 0.5, 0.5833, 0.5, 0.5833, 0.5277, 0.5, 0.5277, 0.5, 0.5, 0.6667, 0.5, 0.6667, 0.5277, 0.5833, 0.5277, 0.5833, 0.5, 0.7083, 0.5, 0.7083, 0.5277, 0.6667, 0.5277, 0.6667, 0.5, 0.7917, 0.5, 0.7917, 0.5277, 0.75, 0.5277, 0.75, 0.5, 0.9167, 0.5, 0.9167, 0.5277, 0.8333, 0.5277, 0.8333, 0.5, 1.0, 0.5, 1.0, 0.5277, 0.9167, 0.5277, 0.9167, 0.5, 0.75, 0.5277, 0.75, 0.9351, 0.7083, 0.9351, 0.7083, 0.5277, 0.8333, 0.5277, 0.8333, 0.9351, 0.7917, 0.9351, 0.7917, 0.5277, 0.08333, 0.5277, 0.08333, 0.9351, 7.451e-08, 0.9351, 7.451e-08, 0.5277, 0.1667, 0.5277, 0.1667, 0.9351, 0.08333, 0.9351, 0.08333, 0.5277, 0.25, 0.5277, 0.25, 0.9351, 0.1667, 0.9351, 0.1667, 0.5277, 0.3333, 0.5277, 0.3333, 0.9351, 0.25, 0.9351, 0.25, 0.5277, 0.4167, 0.5277, 0.4167, 0.9351, 0.3333, 0.9351, 0.3333, 0.5277, 0.5, 0.5277, 0.5, 0.9351, 0.4167, 0.9351, 0.4167, 0.5277, 0.5833, 0.5277, 0.5833, 0.9351, 0.5, 0.9351, 0.5, 0.5277, 0.6667, 0.5277, 0.6667, 0.9351, 0.5833, 0.9351, 0.5833, 0.5277, 0.7083, 0.5277, 0.7083, 0.9351, 0.6667, 0.9351, 0.6667, 0.5277, 0.7917, 0.5277, 0.7917, 0.9351, 0.75, 0.9351, 0.75, 0.5277, 0.9167, 0.5277, 0.9167, 0.9351, 0.8333, 0.9351, 0.8333, 0.5277, 1.0, 0.5277, 1.0, 0.9351, 0.9167, 0.9351, 0.9167, 0.5277, 0.6667, 1.0, 0.7083, 1.0, 0.7083, 1.0, 0.6667, 1.0, 0.75, 1.0, 0.7917, 1.0, 0.7917, 1.0, 0.75, 1.0, 0.1667, 1.0, 0.25, 1.0, 0.25, 1.0, 0.1667, 1.0, 0.4167, 1.0, 0.5, 1.0, 0.5, 1.0, 0.4167, 1.0, 0.7083, 1.0, 0.75, 1.0, 0.75, 1.0, 0.7083, 1.0, 0.08333, 1.0, 0.1667, 1.0, 0.1667, 1.0, 0.08333, 1.0, 0.9167, 1.0, 1.0, 1.0, 1.0, 1.0, 0.9167, 1.0, 0.3333, 1.0, 0.4167, 1.0, 0.4167, 1.0, 0.3333, 1.0, 0.5833, 1.0, 0.6667, 1.0, 0.6667, 1.0, 0.5833, 1.0, 7.451e-08, 1.0, 0.08333, 1.0, 0.08333, 1.0, 7.451e-08, 1.0, 0.8333, 1.0, 0.9167, 1.0, 0.9167, 1.0, 0.8333, 1.0, 0.25, 1.0, 0.3333, 1.0, 0.3333, 1.0, 0.25, 1.0, 0.7917, 1.0, 0.8333, 1.0, 0.8333, 1.0, 0.7917, 1.0, 0.5, 1.0, 0.5833, 1.0, 0.5833, 1.0, 0.5, 1.0, 0.6667, 1.0, 0.7083, 1.0, 0.7083, 1.0, 0.6667, 1.0, 0.75, 1.0, 0.7917, 1.0, 0.7917, 1.0, 0.75, 1.0, 0.25, 1.0, 0.3333, 1.0, 0.3333, 1.0, 0.25, 1.0, 0.8333, 1.0, 0.9167, 1.0, 0.9167, 1.0, 0.8333, 1.0, 7.451e-08, 1.0, 0.08333, 1.0, 0.08333, 1.0, 7.451e-08, 1.0, 0.5833, 1.0, 0.6667, 1.0, 0.6667, 1.0, 0.5833, 1.0, 0.3333, 1.0, 0.4167, 1.0, 0.4167, 1.0, 0.3333, 1.0, 0.9167, 1.0, 1.0, 1.0, 1.0, 1.0, 0.9167, 1.0, 0.08333, 1.0, 0.1667, 1.0, 0.1667, 1.0, 0.08333, 1.0, 0.7083, 1.0, 0.75, 1.0, 0.75, 1.0, 0.7083, 1.0, 0.4167, 1.0, 0.5, 1.0, 0.5, 1.0, 0.4167, 1.0, 0.1667, 1.0, 0.25, 1.0, 0.25, 1.0, 0.1667, 1.0, 0.7917, 1.0, 0.8333, 1.0, 0.8333, 1.0, 0.7917, 1.0, 0.5, 1.0, 0.5833, 1.0, 0.5833, 1.0, 0.5, 1.0, 0.3931, 0.1674, 0.4041, 0.2087, 0.4041, 0.2087, 0.3931, 0.1674, 0.4152, 0.25, 0.4041, 0.2913, 0.4041, 0.2913, 0.4152, 0.25, 0.25, 0.4152, 0.1674, 0.3931, 0.1674, 0.3931, 0.25, 0.4152, 0.3326, 0.1069, 0.3931, 0.1674, 0.3931, 0.1674, 0.3326, 0.1069, 0.1069, 0.1674, 0.1674, 0.1069, 0.1674, 0.1069, 0.1069, 0.1674, 0.3326, 0.3931, 0.25, 0.4152, 0.25, 0.4152, 0.3326, 0.3931, 0.1674, 0.3931, 0.1069, 0.3326, 0.1069, 0.3326, 0.1674, 0.3931, 0.4041, 0.2087, 0.4152, 0.25, 0.4152, 0.25, 0.4041, 0.2087, 0.1674, 0.1069, 0.25, 0.08482, 0.25, 0.08482, 0.1674, 0.1069, 0.1069, 0.3326, 0.08482, 0.25, 0.08482, 0.25, 0.1069, 0.3326, 0.4041, 0.2913, 0.3931, 0.3326, 0.3931, 0.3326, 0.4041, 0.2913, 0.25, 0.08482, 0.3326, 0.1069, 0.3326, 0.1069, 0.25, 0.08482, 0.08482, 0.25, 0.1069, 0.1674, 0.1069, 0.1674, 0.08482, 0.25, 0.3931, 0.3326, 0.3326, 0.3931, 0.3326, 0.3931, 0.3931, 0.3326, 0.3931, 0.1674, 0.4041, 0.2087, 0.4041, 0.2087, 0.3931, 0.1674, 0.4152, 0.25, 0.4041, 0.2913, 0.4041, 0.2913, 0.4152, 0.25, 0.1069, 0.1674, 0.1674, 0.1069, 0.1674, 0.1069, 0.1069, 0.1674, 0.3326, 0.3931, 0.25, 0.4152, 0.25, 0.4152, 0.3326, 0.3931, 0.1674, 0.3931, 0.1069, 0.3326, 0.1069, 0.3326, 0.1674, 0.3931, 0.4041, 0.2087, 0.4152, 0.25, 0.4152, 0.25, 0.4041, 0.2087, 0.1674, 0.1069, 0.25, 0.08482, 0.25, 0.08482, 0.1674, 0.1069, 0.1069, 0.3326, 0.08482, 0.25, 0.08482, 0.25, 0.1069, 0.3326, 0.4041, 0.2913, 0.3931, 0.3326, 0.3931, 0.3326, 0.4041, 0.2913, 0.25, 0.08482, 0.3326, 0.1069, 0.3326, 0.1069, 0.25, 0.08482, 0.08482, 0.25, 0.1069, 0.1674, 0.1069, 0.1674, 0.08482, 0.25, 0.3931, 0.3326, 0.3326, 0.3931, 0.3326, 0.3931, 0.3931, 0.3326, 0.25, 0.4152, 0.1674, 0.3931, 0.1674, 0.3931, 0.25, 0.4152, 0.3326, 0.1069, 0.3931, 0.1674, 0.3931, 0.1674, 0.3326, 0.1069])
me_cylinder.materials.append(mat_canonin)
me_cylinder.materials.append(mat_body)
me_cylinder.use_remesh_fix_poles = True
me_cylinder.use_remesh_preserve_attributes = False
me_cylinder.use_mirror_vertex_groups = False
me_cylinder.update()

# ---- objects
ob_light = bpy.data.objects.new('Light', light_light)
ob_camera = bpy.data.objects.new('Camera', cam_camera)
ob_cylinder = bpy.data.objects.new('Cylinder', me_cylinder)

# ---- transforms, parenting, visibility, modifiers, constraints
ob_light.location = (4.076, 1.005, 5.904)
ob_light.rotation_euler = (0.6503, 0.05522, 1.866)
ob_light.lock_rotations_4d = False
ob_light.empty_display_type = 'ARROWS'
ob_light.color = (0.0, 0.0, 0.0, 0.0)
ob_light.lineart.crease_threshold = 0.0
ob_camera.location = (14.12, 11.75, 3.787)
ob_camera.rotation_euler = (1.375, -4.251e-07, 2.288)
ob_camera.lock_rotations_4d = False
ob_camera.empty_display_type = 'ARROWS'
ob_camera.color = (0.0, 0.0, 0.0, 0.0)
ob_camera.display_type = 'WIRE'
ob_camera.lineart.crease_threshold = 0.0
ob_cylinder.location = (0.0, 0.0, 0.0)
ob_cylinder.lineart.crease_threshold = 0.0
_m = ob_cylinder.modifiers.new('Subdivision', 'SUBSURF')
_m.uv_smooth = 'PRESERVE_CORNERS'

# ---- collection membership
col_collection.objects.link(ob_light)
col_collection.objects.link(ob_camera)
col_collection.objects.link(ob_cylinder)

# ---- scene / render settings (as saved in the file)
scene.camera = ob_camera
scene.frame_start = 1; scene.frame_end = 250; scene.frame_set(1)
scene.render.engine = 'BLENDER_EEVEE_NEXT'
scene.cycles.use_denoising = False
scene.cycles.samples = 128
scene.cycles.sampling_pattern = 'TABULATED_SOBOL'
scene.cycles.use_adaptive_sampling = False
scene.cycles.use_light_tree = False
scene.view_settings.view_transform = 'Filmic'
bpy.context.view_layer.update()
